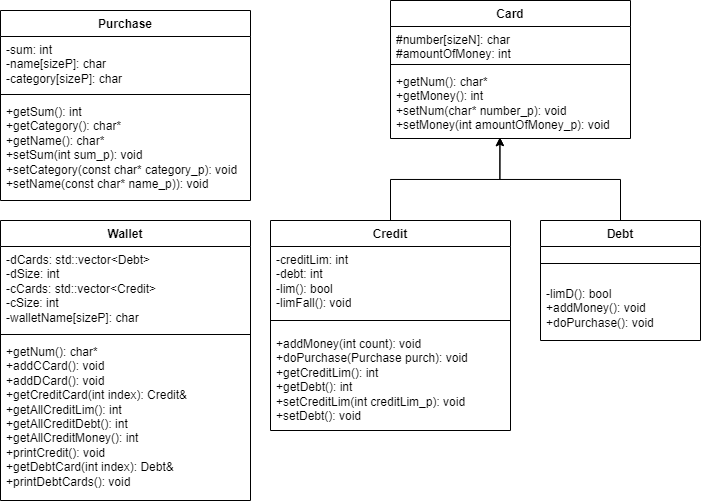

The diagram above was exported from draw.io. Its source (the exported page's mxGraphModel, read from the mxfile embedded in the PNG):
<mxGraphModel dx="1816" dy="628" grid="1" gridSize="10" guides="1" tooltips="1" connect="1" arrows="1" fold="1" page="1" pageScale="1" pageWidth="827" pageHeight="1169" math="0" shadow="0">
  <root>
    <mxCell id="0" />
    <mxCell id="1" parent="0" />
    <mxCell id="dinSqptzYTIWKl-dwv0o-1" value="Card" style="swimlane;fontStyle=1;align=center;verticalAlign=top;childLayout=stackLayout;horizontal=1;startSize=26;horizontalStack=0;resizeParent=1;resizeParentMax=0;resizeLast=0;collapsible=1;marginBottom=0;whiteSpace=wrap;html=1;" vertex="1" parent="1">
      <mxGeometry x="-320" y="160" width="240" height="138" as="geometry" />
    </mxCell>
    <mxCell id="dinSqptzYTIWKl-dwv0o-2" value="#number[sizeN]: char&amp;nbsp;&lt;div&gt;#amountOfMoney:&amp;nbsp;&lt;span style=&quot;background-color: transparent; color: light-dark(rgb(0, 0, 0), rgb(255, 255, 255));&quot;&gt;int&lt;/span&gt;&lt;span style=&quot;background-color: transparent; color: light-dark(rgb(0, 0, 0), rgb(255, 255, 255));&quot;&gt;&amp;nbsp;&lt;/span&gt;&lt;/div&gt;" style="text;strokeColor=none;fillColor=none;align=left;verticalAlign=top;spacingLeft=4;spacingRight=4;overflow=hidden;rotatable=0;points=[[0,0.5],[1,0.5]];portConstraint=eastwest;whiteSpace=wrap;html=1;" vertex="1" parent="dinSqptzYTIWKl-dwv0o-1">
      <mxGeometry y="26" width="240" height="34" as="geometry" />
    </mxCell>
    <mxCell id="dinSqptzYTIWKl-dwv0o-3" value="" style="line;strokeWidth=1;fillColor=none;align=left;verticalAlign=middle;spacingTop=-1;spacingLeft=3;spacingRight=3;rotatable=0;labelPosition=right;points=[];portConstraint=eastwest;strokeColor=inherit;" vertex="1" parent="dinSqptzYTIWKl-dwv0o-1">
      <mxGeometry y="60" width="240" height="8" as="geometry" />
    </mxCell>
    <mxCell id="dinSqptzYTIWKl-dwv0o-4" value="+getNum(): char*&amp;nbsp;&lt;div&gt;+getMoney():&amp;nbsp;&lt;span style=&quot;background-color: transparent; color: light-dark(rgb(0, 0, 0), rgb(255, 255, 255));&quot;&gt;int&lt;/span&gt;&lt;span style=&quot;background-color: transparent; color: light-dark(rgb(0, 0, 0), rgb(255, 255, 255));&quot;&gt;&amp;nbsp;&lt;/span&gt;&lt;/div&gt;&lt;div&gt;+setNum(char* number_p):&amp;nbsp;&lt;span style=&quot;background-color: transparent; color: light-dark(rgb(0, 0, 0), rgb(255, 255, 255));&quot;&gt;void&lt;/span&gt;&lt;span style=&quot;background-color: transparent; color: light-dark(rgb(0, 0, 0), rgb(255, 255, 255));&quot;&gt;&amp;nbsp;&lt;/span&gt;&lt;/div&gt;&lt;div&gt;+setMoney(int amountOfMoney_p):&amp;nbsp;&lt;span style=&quot;background-color: transparent; color: light-dark(rgb(0, 0, 0), rgb(255, 255, 255));&quot;&gt;void&lt;/span&gt;&lt;span style=&quot;background-color: transparent; color: light-dark(rgb(0, 0, 0), rgb(255, 255, 255));&quot;&gt;&amp;nbsp;&lt;/span&gt;&lt;/div&gt;" style="text;strokeColor=none;fillColor=none;align=left;verticalAlign=top;spacingLeft=4;spacingRight=4;overflow=hidden;rotatable=0;points=[[0,0.5],[1,0.5]];portConstraint=eastwest;whiteSpace=wrap;html=1;" vertex="1" parent="dinSqptzYTIWKl-dwv0o-1">
      <mxGeometry y="68" width="240" height="70" as="geometry" />
    </mxCell>
    <mxCell id="dinSqptzYTIWKl-dwv0o-9" value="Purchase" style="swimlane;fontStyle=1;align=center;verticalAlign=top;childLayout=stackLayout;horizontal=1;startSize=26;horizontalStack=0;resizeParent=1;resizeParentMax=0;resizeLast=0;collapsible=1;marginBottom=0;whiteSpace=wrap;html=1;" vertex="1" parent="1">
      <mxGeometry x="-710" y="170" width="250" height="190" as="geometry" />
    </mxCell>
    <mxCell id="dinSqptzYTIWKl-dwv0o-10" value="-sum: int&amp;nbsp;&lt;div&gt;-name[sizeP]:&amp;nbsp;&lt;span style=&quot;background-color: transparent; color: light-dark(rgb(0, 0, 0), rgb(255, 255, 255));&quot;&gt;char&lt;/span&gt;&lt;span style=&quot;background-color: transparent; color: light-dark(rgb(0, 0, 0), rgb(255, 255, 255));&quot;&gt;&amp;nbsp;&lt;/span&gt;&lt;/div&gt;&lt;div&gt;-category[sizeP]:&amp;nbsp;&lt;span style=&quot;background-color: transparent; color: light-dark(rgb(0, 0, 0), rgb(255, 255, 255));&quot;&gt;char&lt;/span&gt;&lt;span style=&quot;background-color: transparent; color: light-dark(rgb(0, 0, 0), rgb(255, 255, 255));&quot;&gt;&amp;nbsp;&lt;/span&gt;&lt;/div&gt;" style="text;strokeColor=none;fillColor=none;align=left;verticalAlign=top;spacingLeft=4;spacingRight=4;overflow=hidden;rotatable=0;points=[[0,0.5],[1,0.5]];portConstraint=eastwest;whiteSpace=wrap;html=1;" vertex="1" parent="dinSqptzYTIWKl-dwv0o-9">
      <mxGeometry y="26" width="250" height="54" as="geometry" />
    </mxCell>
    <mxCell id="dinSqptzYTIWKl-dwv0o-11" value="" style="line;strokeWidth=1;fillColor=none;align=left;verticalAlign=middle;spacingTop=-1;spacingLeft=3;spacingRight=3;rotatable=0;labelPosition=right;points=[];portConstraint=eastwest;strokeColor=inherit;" vertex="1" parent="dinSqptzYTIWKl-dwv0o-9">
      <mxGeometry y="80" width="250" height="8" as="geometry" />
    </mxCell>
    <mxCell id="dinSqptzYTIWKl-dwv0o-12" value="+getSum(): int&amp;nbsp;&lt;div&gt;+getCategory():&amp;nbsp;&lt;span style=&quot;background-color: transparent; color: light-dark(rgb(0, 0, 0), rgb(255, 255, 255));&quot;&gt;char*&lt;/span&gt;&lt;span style=&quot;background-color: transparent; color: light-dark(rgb(0, 0, 0), rgb(255, 255, 255));&quot;&gt;&amp;nbsp;&lt;/span&gt;&lt;/div&gt;&lt;div&gt;+getName():&amp;nbsp;&lt;span style=&quot;background-color: transparent; color: light-dark(rgb(0, 0, 0), rgb(255, 255, 255));&quot;&gt;char*&lt;/span&gt;&lt;span style=&quot;background-color: transparent; color: light-dark(rgb(0, 0, 0), rgb(255, 255, 255));&quot;&gt;&amp;nbsp;&lt;/span&gt;&lt;/div&gt;&lt;div&gt;+setSum(int sum_p):&amp;nbsp;&lt;span style=&quot;background-color: transparent; color: light-dark(rgb(0, 0, 0), rgb(255, 255, 255));&quot;&gt;void&lt;/span&gt;&lt;span style=&quot;background-color: transparent; color: light-dark(rgb(0, 0, 0), rgb(255, 255, 255));&quot;&gt;&amp;nbsp;&lt;/span&gt;&lt;/div&gt;&lt;div&gt;+setCategory(const char* category_p):&amp;nbsp;&lt;span style=&quot;background-color: transparent; color: light-dark(rgb(0, 0, 0), rgb(255, 255, 255));&quot;&gt;void&lt;/span&gt;&lt;span style=&quot;background-color: transparent; color: light-dark(rgb(0, 0, 0), rgb(255, 255, 255));&quot;&gt;&amp;nbsp;&lt;/span&gt;&lt;/div&gt;&lt;div&gt;+setName(const char* name_p)):&amp;nbsp;&lt;span style=&quot;background-color: transparent; color: light-dark(rgb(0, 0, 0), rgb(255, 255, 255));&quot;&gt;void&lt;/span&gt;&lt;span style=&quot;background-color: transparent; color: light-dark(rgb(0, 0, 0), rgb(255, 255, 255));&quot;&gt;&amp;nbsp;&lt;/span&gt;&lt;/div&gt;" style="text;strokeColor=none;fillColor=none;align=left;verticalAlign=top;spacingLeft=4;spacingRight=4;overflow=hidden;rotatable=0;points=[[0,0.5],[1,0.5]];portConstraint=eastwest;whiteSpace=wrap;html=1;" vertex="1" parent="dinSqptzYTIWKl-dwv0o-9">
      <mxGeometry y="88" width="250" height="102" as="geometry" />
    </mxCell>
    <mxCell id="dinSqptzYTIWKl-dwv0o-14" value="Debt" style="swimlane;fontStyle=1;align=center;verticalAlign=top;childLayout=stackLayout;horizontal=1;startSize=26;horizontalStack=0;resizeParent=1;resizeParentMax=0;resizeLast=0;collapsible=1;marginBottom=0;whiteSpace=wrap;html=1;" vertex="1" parent="1">
      <mxGeometry x="-170" y="380" width="160" height="120" as="geometry" />
    </mxCell>
    <mxCell id="dinSqptzYTIWKl-dwv0o-16" value="" style="line;strokeWidth=1;fillColor=none;align=left;verticalAlign=middle;spacingTop=-1;spacingLeft=3;spacingRight=3;rotatable=0;labelPosition=right;points=[];portConstraint=eastwest;strokeColor=inherit;" vertex="1" parent="dinSqptzYTIWKl-dwv0o-14">
      <mxGeometry y="26" width="160" height="34" as="geometry" />
    </mxCell>
    <mxCell id="dinSqptzYTIWKl-dwv0o-17" value="&lt;div&gt;-limD(): bool&amp;nbsp;&lt;/div&gt;+addMoney(): void&amp;nbsp;&lt;div&gt;+doPurchase():&amp;nbsp;&lt;span style=&quot;background-color: transparent; color: light-dark(rgb(0, 0, 0), rgb(255, 255, 255));&quot;&gt;void&lt;/span&gt;&lt;span style=&quot;background-color: transparent; color: light-dark(rgb(0, 0, 0), rgb(255, 255, 255));&quot;&gt;&amp;nbsp;&lt;/span&gt;&lt;/div&gt;" style="text;strokeColor=none;fillColor=none;align=left;verticalAlign=top;spacingLeft=4;spacingRight=4;overflow=hidden;rotatable=0;points=[[0,0.5],[1,0.5]];portConstraint=eastwest;whiteSpace=wrap;html=1;" vertex="1" parent="dinSqptzYTIWKl-dwv0o-14">
      <mxGeometry y="60" width="160" height="60" as="geometry" />
    </mxCell>
    <mxCell id="dinSqptzYTIWKl-dwv0o-18" value="Credit" style="swimlane;fontStyle=1;align=center;verticalAlign=top;childLayout=stackLayout;horizontal=1;startSize=26;horizontalStack=0;resizeParent=1;resizeParentMax=0;resizeLast=0;collapsible=1;marginBottom=0;whiteSpace=wrap;html=1;" vertex="1" parent="1">
      <mxGeometry x="-440" y="380" width="240" height="210" as="geometry" />
    </mxCell>
    <mxCell id="dinSqptzYTIWKl-dwv0o-19" value="-creditLim: int&amp;nbsp;&lt;div&gt;-debt:&amp;nbsp;&lt;span style=&quot;background-color: transparent; color: light-dark(rgb(0, 0, 0), rgb(255, 255, 255));&quot;&gt;int&lt;/span&gt;&lt;span style=&quot;background-color: transparent; color: light-dark(rgb(0, 0, 0), rgb(255, 255, 255));&quot;&gt;&amp;nbsp;&lt;/span&gt;&lt;/div&gt;&lt;div&gt;&lt;span style=&quot;background-color: transparent; color: light-dark(rgb(0, 0, 0), rgb(255, 255, 255));&quot;&gt;-lim(): bool&lt;/span&gt;&lt;/div&gt;&lt;div&gt;&lt;span style=&quot;background-color: transparent; color: light-dark(rgb(0, 0, 0), rgb(255, 255, 255));&quot;&gt;-limFall(): void&lt;/span&gt;&lt;/div&gt;" style="text;strokeColor=none;fillColor=none;align=left;verticalAlign=top;spacingLeft=4;spacingRight=4;overflow=hidden;rotatable=0;points=[[0,0.5],[1,0.5]];portConstraint=eastwest;whiteSpace=wrap;html=1;" vertex="1" parent="dinSqptzYTIWKl-dwv0o-18">
      <mxGeometry y="26" width="240" height="64" as="geometry" />
    </mxCell>
    <mxCell id="dinSqptzYTIWKl-dwv0o-20" value="" style="line;strokeWidth=1;fillColor=none;align=left;verticalAlign=middle;spacingTop=-1;spacingLeft=3;spacingRight=3;rotatable=0;labelPosition=right;points=[];portConstraint=eastwest;strokeColor=inherit;" vertex="1" parent="dinSqptzYTIWKl-dwv0o-18">
      <mxGeometry y="90" width="240" height="20" as="geometry" />
    </mxCell>
    <mxCell id="dinSqptzYTIWKl-dwv0o-21" value="+addMoney(int count): void&amp;nbsp;&lt;div&gt;+doPurchase(Purchase purch):&amp;nbsp;&lt;span style=&quot;background-color: transparent; color: light-dark(rgb(0, 0, 0), rgb(255, 255, 255));&quot;&gt;void&lt;/span&gt;&lt;span style=&quot;background-color: transparent; color: light-dark(rgb(0, 0, 0), rgb(255, 255, 255));&quot;&gt;&amp;nbsp;&lt;/span&gt;&lt;/div&gt;&lt;div&gt;+getCreditLim():&amp;nbsp;&lt;span style=&quot;background-color: transparent; color: light-dark(rgb(0, 0, 0), rgb(255, 255, 255));&quot;&gt;int&lt;/span&gt;&lt;span style=&quot;background-color: transparent; color: light-dark(rgb(0, 0, 0), rgb(255, 255, 255));&quot;&gt;&amp;nbsp;&lt;/span&gt;&lt;/div&gt;&lt;div&gt;+getDebt():&amp;nbsp;&lt;span style=&quot;background-color: transparent; color: light-dark(rgb(0, 0, 0), rgb(255, 255, 255));&quot;&gt;int&lt;/span&gt;&lt;span style=&quot;background-color: transparent; color: light-dark(rgb(0, 0, 0), rgb(255, 255, 255));&quot;&gt;&amp;nbsp;&lt;/span&gt;&lt;/div&gt;&lt;div&gt;+setCreditLim(int creditLim_p):&amp;nbsp;&lt;span style=&quot;background-color: transparent; color: light-dark(rgb(0, 0, 0), rgb(255, 255, 255));&quot;&gt;void&lt;/span&gt;&lt;span style=&quot;background-color: transparent; color: light-dark(rgb(0, 0, 0), rgb(255, 255, 255));&quot;&gt;&amp;nbsp;&lt;/span&gt;&lt;/div&gt;&lt;div&gt;+setDebt():&amp;nbsp;&lt;span style=&quot;background-color: transparent; color: light-dark(rgb(0, 0, 0), rgb(255, 255, 255));&quot;&gt;void&lt;/span&gt;&lt;span style=&quot;background-color: transparent; color: light-dark(rgb(0, 0, 0), rgb(255, 255, 255));&quot;&gt;&amp;nbsp;&lt;/span&gt;&lt;/div&gt;&lt;div&gt;&lt;br&gt;&lt;/div&gt;" style="text;strokeColor=none;fillColor=none;align=left;verticalAlign=top;spacingLeft=4;spacingRight=4;overflow=hidden;rotatable=0;points=[[0,0.5],[1,0.5]];portConstraint=eastwest;whiteSpace=wrap;html=1;" vertex="1" parent="dinSqptzYTIWKl-dwv0o-18">
      <mxGeometry y="110" width="240" height="100" as="geometry" />
    </mxCell>
    <mxCell id="dinSqptzYTIWKl-dwv0o-22" value="Wallet" style="swimlane;fontStyle=1;align=center;verticalAlign=top;childLayout=stackLayout;horizontal=1;startSize=26;horizontalStack=0;resizeParent=1;resizeParentMax=0;resizeLast=0;collapsible=1;marginBottom=0;whiteSpace=wrap;html=1;" vertex="1" parent="1">
      <mxGeometry x="-710" y="380" width="250" height="280" as="geometry" />
    </mxCell>
    <mxCell id="dinSqptzYTIWKl-dwv0o-23" value="-dCards: std::vector&amp;lt;Debt&amp;gt;&amp;nbsp;&lt;div&gt;-dSize:&amp;nbsp;&lt;span style=&quot;background-color: transparent; color: light-dark(rgb(0, 0, 0), rgb(255, 255, 255));&quot;&gt;int&lt;/span&gt;&lt;span style=&quot;background-color: transparent; color: light-dark(rgb(0, 0, 0), rgb(255, 255, 255));&quot;&gt;&amp;nbsp;&lt;/span&gt;&lt;/div&gt;&lt;div&gt;-cCards:&amp;nbsp;&lt;span style=&quot;background-color: transparent; color: light-dark(rgb(0, 0, 0), rgb(255, 255, 255));&quot;&gt;std::vector&amp;lt;Credit&amp;gt;&lt;/span&gt;&lt;span style=&quot;background-color: transparent; color: light-dark(rgb(0, 0, 0), rgb(255, 255, 255));&quot;&gt;&amp;nbsp;&lt;/span&gt;&lt;/div&gt;&lt;div&gt;-cSize:&amp;nbsp;&lt;span style=&quot;background-color: transparent; color: light-dark(rgb(0, 0, 0), rgb(255, 255, 255));&quot;&gt;int&lt;/span&gt;&lt;span style=&quot;background-color: transparent; color: light-dark(rgb(0, 0, 0), rgb(255, 255, 255));&quot;&gt;&amp;nbsp;&lt;/span&gt;&lt;/div&gt;&lt;div&gt;-walletName[sizeP]:&amp;nbsp;&lt;span style=&quot;background-color: transparent; color: light-dark(rgb(0, 0, 0), rgb(255, 255, 255));&quot;&gt;char&lt;/span&gt;&lt;span style=&quot;background-color: transparent; color: light-dark(rgb(0, 0, 0), rgb(255, 255, 255));&quot;&gt;&amp;nbsp;&lt;/span&gt;&lt;/div&gt;" style="text;strokeColor=none;fillColor=none;align=left;verticalAlign=top;spacingLeft=4;spacingRight=4;overflow=hidden;rotatable=0;points=[[0,0.5],[1,0.5]];portConstraint=eastwest;whiteSpace=wrap;html=1;" vertex="1" parent="dinSqptzYTIWKl-dwv0o-22">
      <mxGeometry y="26" width="250" height="84" as="geometry" />
    </mxCell>
    <mxCell id="dinSqptzYTIWKl-dwv0o-24" value="" style="line;strokeWidth=1;fillColor=none;align=left;verticalAlign=middle;spacingTop=-1;spacingLeft=3;spacingRight=3;rotatable=0;labelPosition=right;points=[];portConstraint=eastwest;strokeColor=inherit;" vertex="1" parent="dinSqptzYTIWKl-dwv0o-22">
      <mxGeometry y="110" width="250" height="8" as="geometry" />
    </mxCell>
    <mxCell id="dinSqptzYTIWKl-dwv0o-25" value="+getNum(): char*&amp;nbsp;&lt;div&gt;+addCCard():&amp;nbsp;&lt;span style=&quot;background-color: transparent; color: light-dark(rgb(0, 0, 0), rgb(255, 255, 255));&quot;&gt;void&lt;/span&gt;&lt;span style=&quot;background-color: transparent; color: light-dark(rgb(0, 0, 0), rgb(255, 255, 255));&quot;&gt;&amp;nbsp;&lt;/span&gt;&lt;/div&gt;&lt;div&gt;+addDCard():&amp;nbsp;&lt;span style=&quot;background-color: transparent; color: light-dark(rgb(0, 0, 0), rgb(255, 255, 255));&quot;&gt;void&lt;/span&gt;&lt;span style=&quot;background-color: transparent; color: light-dark(rgb(0, 0, 0), rgb(255, 255, 255));&quot;&gt;&amp;nbsp;&lt;/span&gt;&lt;/div&gt;&lt;div&gt;+getCreditCard(int index):&amp;nbsp;&lt;span style=&quot;background-color: transparent; color: light-dark(rgb(0, 0, 0), rgb(255, 255, 255));&quot;&gt;Credit&amp;amp;&lt;/span&gt;&lt;span style=&quot;background-color: transparent; color: light-dark(rgb(0, 0, 0), rgb(255, 255, 255));&quot;&gt;&amp;nbsp;&lt;/span&gt;&lt;/div&gt;&lt;div&gt;+getAllCreditLim():&amp;nbsp;&lt;span style=&quot;background-color: transparent; color: light-dark(rgb(0, 0, 0), rgb(255, 255, 255));&quot;&gt;int&lt;/span&gt;&lt;span style=&quot;background-color: transparent; color: light-dark(rgb(0, 0, 0), rgb(255, 255, 255));&quot;&gt;&amp;nbsp;&lt;/span&gt;&lt;/div&gt;&lt;div&gt;+getAllCreditDebt(): int&lt;/div&gt;&lt;div&gt;+getAllCreditMoney(): int&lt;/div&gt;&lt;div&gt;+printCredit(): void&lt;/div&gt;&lt;div&gt;+getDebtCard(int index):&amp;nbsp;&lt;span style=&quot;background-color: transparent; color: light-dark(rgb(0, 0, 0), rgb(255, 255, 255));&quot;&gt;Debt&amp;amp;&lt;/span&gt;&lt;span style=&quot;background-color: transparent; color: light-dark(rgb(0, 0, 0), rgb(255, 255, 255));&quot;&gt;&amp;nbsp;&lt;/span&gt;&lt;/div&gt;&lt;div&gt;&lt;span style=&quot;background-color: transparent;&quot;&gt;+printDebtCards(): void&lt;/span&gt;&lt;/div&gt;" style="text;strokeColor=none;fillColor=none;align=left;verticalAlign=top;spacingLeft=4;spacingRight=4;overflow=hidden;rotatable=0;points=[[0,0.5],[1,0.5]];portConstraint=eastwest;whiteSpace=wrap;html=1;" vertex="1" parent="dinSqptzYTIWKl-dwv0o-22">
      <mxGeometry y="118" width="250" height="162" as="geometry" />
    </mxCell>
    <mxCell id="dinSqptzYTIWKl-dwv0o-27" style="edgeStyle=orthogonalEdgeStyle;rounded=0;orthogonalLoop=1;jettySize=auto;html=1;entryX=0.456;entryY=0.986;entryDx=0;entryDy=0;entryPerimeter=0;" edge="1" parent="1" source="dinSqptzYTIWKl-dwv0o-18" target="dinSqptzYTIWKl-dwv0o-4">
      <mxGeometry relative="1" as="geometry" />
    </mxCell>
    <mxCell id="dinSqptzYTIWKl-dwv0o-28" style="edgeStyle=orthogonalEdgeStyle;rounded=0;orthogonalLoop=1;jettySize=auto;html=1;entryX=0.456;entryY=0.986;entryDx=0;entryDy=0;entryPerimeter=0;" edge="1" parent="1" source="dinSqptzYTIWKl-dwv0o-14" target="dinSqptzYTIWKl-dwv0o-4">
      <mxGeometry relative="1" as="geometry" />
    </mxCell>
  </root>
</mxGraphModel>